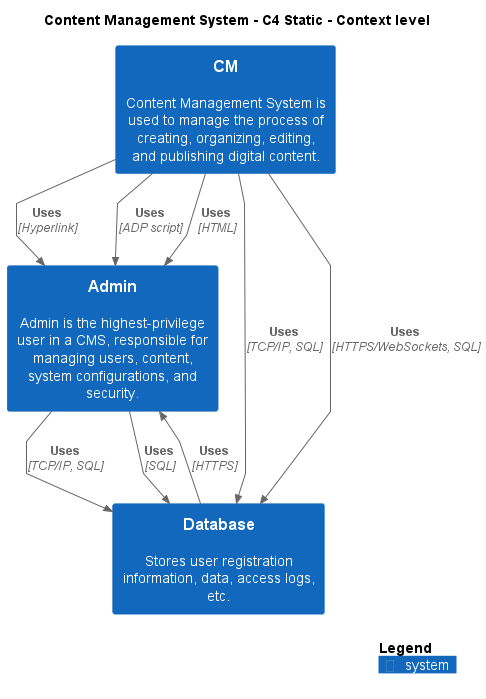

The diagram above was rendered by PlantUML. Its source (embedded in the PNG):
@startuml
!include ..\.c4s\C4_Context.puml

AddElementTag("c4interflow:lifecycle:new", $bgColor=green, $fontColor=#ffffff, $borderColor=green, $shadowing="False")
AddElementTag("c4interflow:lifecycle:changed", $bgColor=orange, $fontColor=#ffffff, $borderColor=orange, $shadowing="False")
AddElementTag("c4interflow:lifecycle:removed", $bgColor=red, $fontColor=#ffffff, $borderColor=red, $shadowing="False")

AddRelTag("c4interflow:lifecycle:new", $textColor=green, $lineColor=green)
AddRelTag("c4interflow:lifecycle:changed", $textColor=orange, $lineColor=orange)
AddRelTag("c4interflow:lifecycle:removed", $textColor=red, $lineColor=red)

SHOW_PERSON_PORTRAIT()
LAYOUT_TOP_DOWN()

skinparam linetype polyline

title Content Management System - C4 Static - Context level

System(ContentManagementSystem.SoftwareSystems.Admin, "Admin", "Admin is the highest-privilege user in a CMS, responsible for managing users, content, system configurations, and security.")
System(ContentManagementSystem.SoftwareSystems.Database, "Database", "Stores user registration information, data, access logs, etc.")
System(ContentManagementSystem.SoftwareSystems.CM, "CM", "Content Management System is used to manage the process of creating, organizing, editing, and publishing digital content.")

Rel(ContentManagementSystem.SoftwareSystems.Admin, ContentManagementSystem.SoftwareSystems.Database, "Uses", "TCP/IP, SQL", $tags="protocol:tcp/ip, sql")
Rel(ContentManagementSystem.SoftwareSystems.Admin, ContentManagementSystem.SoftwareSystems.Database, "Uses", "SQL", $tags="protocol:sql")
Rel(ContentManagementSystem.SoftwareSystems.CM, ContentManagementSystem.SoftwareSystems.Database, "Uses", "TCP/IP, SQL", $tags="protocol:tcp/ip, sql")
Rel(ContentManagementSystem.SoftwareSystems.CM, ContentManagementSystem.SoftwareSystems.Database, "Uses", "HTTPS/WebSockets, SQL", $tags="protocol:https/websockets, sql")
Rel(ContentManagementSystem.SoftwareSystems.CM, ContentManagementSystem.SoftwareSystems.Admin, "Uses", "Hyperlink", $tags="protocol:hyperlink")
Rel(ContentManagementSystem.SoftwareSystems.CM, ContentManagementSystem.SoftwareSystems.Admin, "Uses", "ADP script", $tags="protocol:adp script")
Rel(ContentManagementSystem.SoftwareSystems.CM, ContentManagementSystem.SoftwareSystems.Admin, "Uses", "HTML", $tags="protocol:html")
Rel(ContentManagementSystem.SoftwareSystems.Database, ContentManagementSystem.SoftwareSystems.Admin, "Uses", "HTTPS", $tags="protocol:https")


SHOW_LEGEND()
@enduml